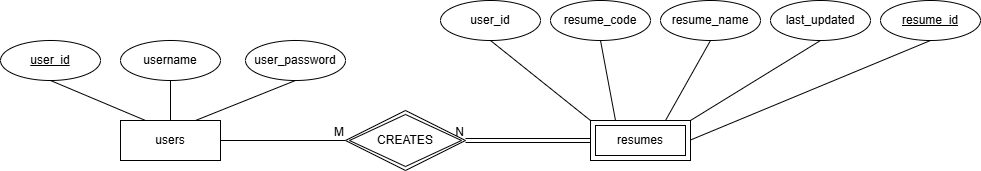

The diagram above was exported from draw.io. Its source (the exported page's mxGraphModel, read from the mxfile embedded in the PNG):
<mxGraphModel dx="1050" dy="530" grid="1" gridSize="10" guides="1" tooltips="1" connect="1" arrows="1" fold="1" page="1" pageScale="1" pageWidth="850" pageHeight="1100" background="#ffffff" math="0" shadow="0">
  <root>
    <mxCell id="0" />
    <mxCell id="1" parent="0" />
    <mxCell id="JalTJnombNQQXbYBpDsn-2" value="users" style="whiteSpace=wrap;html=1;align=center;" parent="1" vertex="1">
      <mxGeometry x="140" y="250" width="100" height="40" as="geometry" />
    </mxCell>
    <mxCell id="JalTJnombNQQXbYBpDsn-3" value="user_id" style="ellipse;whiteSpace=wrap;html=1;align=center;fontStyle=4;" parent="1" vertex="1">
      <mxGeometry x="20" y="170" width="100" height="40" as="geometry" />
    </mxCell>
    <mxCell id="JalTJnombNQQXbYBpDsn-4" value="user_password" style="ellipse;whiteSpace=wrap;html=1;align=center;" parent="1" vertex="1">
      <mxGeometry x="265" y="170" width="100" height="40" as="geometry" />
    </mxCell>
    <mxCell id="JalTJnombNQQXbYBpDsn-5" value="" style="endArrow=none;html=1;rounded=0;entryX=0.5;entryY=1;entryDx=0;entryDy=0;exitX=0.25;exitY=0;exitDx=0;exitDy=0;" parent="1" source="JalTJnombNQQXbYBpDsn-2" target="JalTJnombNQQXbYBpDsn-3" edge="1">
      <mxGeometry width="50" height="50" relative="1" as="geometry">
        <mxPoint x="120" y="240" as="sourcePoint" />
        <mxPoint x="220" y="240" as="targetPoint" />
      </mxGeometry>
    </mxCell>
    <mxCell id="JalTJnombNQQXbYBpDsn-6" value="" style="endArrow=none;html=1;rounded=0;entryX=0.5;entryY=1;entryDx=0;entryDy=0;exitX=0.75;exitY=0;exitDx=0;exitDy=0;" parent="1" source="JalTJnombNQQXbYBpDsn-2" target="JalTJnombNQQXbYBpDsn-4" edge="1">
      <mxGeometry width="50" height="50" relative="1" as="geometry">
        <mxPoint x="170" y="290" as="sourcePoint" />
        <mxPoint x="220" y="240" as="targetPoint" />
      </mxGeometry>
    </mxCell>
    <mxCell id="JalTJnombNQQXbYBpDsn-15" value="" style="endArrow=none;html=1;rounded=0;exitX=1;exitY=0.5;exitDx=0;exitDy=0;entryX=0;entryY=0.5;entryDx=0;entryDy=0;" parent="1" source="JalTJnombNQQXbYBpDsn-2" target="JalTJnombNQQXbYBpDsn-30" edge="1">
      <mxGeometry relative="1" as="geometry">
        <mxPoint x="290" y="390" as="sourcePoint" />
        <mxPoint x="320" y="270" as="targetPoint" />
      </mxGeometry>
    </mxCell>
    <mxCell id="JalTJnombNQQXbYBpDsn-16" value="M" style="resizable=0;html=1;whiteSpace=wrap;align=right;verticalAlign=bottom;" parent="JalTJnombNQQXbYBpDsn-15" connectable="0" vertex="1">
      <mxGeometry x="1" relative="1" as="geometry" />
    </mxCell>
    <mxCell id="JalTJnombNQQXbYBpDsn-20" value="" style="endArrow=none;html=1;rounded=0;entryX=0.5;entryY=1;entryDx=0;entryDy=0;exitX=0;exitY=0;exitDx=0;exitDy=0;" parent="1" source="JalTJnombNQQXbYBpDsn-29" target="JalTJnombNQQXbYBpDsn-21" edge="1">
      <mxGeometry relative="1" as="geometry">
        <mxPoint x="570" y="240" as="sourcePoint" />
        <mxPoint x="535" y="240" as="targetPoint" />
      </mxGeometry>
    </mxCell>
    <mxCell id="JalTJnombNQQXbYBpDsn-21" value="user_id" style="ellipse;whiteSpace=wrap;html=1;align=center;" parent="1" vertex="1">
      <mxGeometry x="460" y="130" width="100" height="40" as="geometry" />
    </mxCell>
    <mxCell id="JalTJnombNQQXbYBpDsn-22" value="resume_code" style="ellipse;whiteSpace=wrap;html=1;align=center;" parent="1" vertex="1">
      <mxGeometry x="570" y="130" width="100" height="40" as="geometry" />
    </mxCell>
    <mxCell id="JalTJnombNQQXbYBpDsn-23" value="" style="endArrow=none;html=1;rounded=0;entryX=0.5;entryY=1;entryDx=0;entryDy=0;exitX=0.25;exitY=0;exitDx=0;exitDy=0;" parent="1" source="JalTJnombNQQXbYBpDsn-29" target="JalTJnombNQQXbYBpDsn-22" edge="1">
      <mxGeometry relative="1" as="geometry">
        <mxPoint x="640" y="210" as="sourcePoint" />
        <mxPoint x="470" y="300" as="targetPoint" />
      </mxGeometry>
    </mxCell>
    <mxCell id="JalTJnombNQQXbYBpDsn-24" value="resume_name" style="ellipse;whiteSpace=wrap;html=1;align=center;" parent="1" vertex="1">
      <mxGeometry x="680" y="130" width="100" height="40" as="geometry" />
    </mxCell>
    <mxCell id="JalTJnombNQQXbYBpDsn-25" value="" style="endArrow=none;html=1;rounded=0;entryX=0.5;entryY=1;entryDx=0;entryDy=0;exitX=0.75;exitY=0;exitDx=0;exitDy=0;" parent="1" source="JalTJnombNQQXbYBpDsn-29" target="JalTJnombNQQXbYBpDsn-24" edge="1">
      <mxGeometry relative="1" as="geometry">
        <mxPoint x="670" y="200" as="sourcePoint" />
        <mxPoint x="470" y="300" as="targetPoint" />
      </mxGeometry>
    </mxCell>
    <mxCell id="JalTJnombNQQXbYBpDsn-26" value="last_updated" style="ellipse;whiteSpace=wrap;html=1;align=center;" parent="1" vertex="1">
      <mxGeometry x="790" y="130" width="100" height="40" as="geometry" />
    </mxCell>
    <mxCell id="JalTJnombNQQXbYBpDsn-27" value="" style="endArrow=none;html=1;rounded=0;entryX=0.5;entryY=1;entryDx=0;entryDy=0;exitX=1;exitY=0;exitDx=0;exitDy=0;" parent="1" source="JalTJnombNQQXbYBpDsn-29" target="JalTJnombNQQXbYBpDsn-26" edge="1">
      <mxGeometry relative="1" as="geometry">
        <mxPoint x="740" y="250" as="sourcePoint" />
        <mxPoint x="470" y="300" as="targetPoint" />
      </mxGeometry>
    </mxCell>
    <mxCell id="JalTJnombNQQXbYBpDsn-29" value="resumes" style="shape=ext;margin=3;double=1;whiteSpace=wrap;html=1;align=center;" parent="1" vertex="1">
      <mxGeometry x="610" y="250" width="100" height="40" as="geometry" />
    </mxCell>
    <mxCell id="JalTJnombNQQXbYBpDsn-30" value="CREATES" style="shape=rhombus;double=1;perimeter=rhombusPerimeter;whiteSpace=wrap;html=1;align=center;" parent="1" vertex="1">
      <mxGeometry x="365" y="240" width="120" height="60" as="geometry" />
    </mxCell>
    <mxCell id="JalTJnombNQQXbYBpDsn-31" value="" style="shape=link;html=1;rounded=0;entryX=1;entryY=0.5;entryDx=0;entryDy=0;exitX=0;exitY=0.5;exitDx=0;exitDy=0;" parent="1" source="JalTJnombNQQXbYBpDsn-29" target="JalTJnombNQQXbYBpDsn-30" edge="1">
      <mxGeometry relative="1" as="geometry">
        <mxPoint x="500" y="410" as="sourcePoint" />
        <mxPoint x="660" y="410" as="targetPoint" />
      </mxGeometry>
    </mxCell>
    <mxCell id="JalTJnombNQQXbYBpDsn-32" value="N" style="resizable=0;html=1;whiteSpace=wrap;align=right;verticalAlign=bottom;" parent="JalTJnombNQQXbYBpDsn-31" connectable="0" vertex="1">
      <mxGeometry x="1" relative="1" as="geometry" />
    </mxCell>
    <mxCell id="-w21yueWhlkFbsygTc4s-1" value="resume_id" style="ellipse;whiteSpace=wrap;html=1;align=center;fontStyle=4;" parent="1" vertex="1">
      <mxGeometry x="900" y="130" width="100" height="40" as="geometry" />
    </mxCell>
    <mxCell id="-w21yueWhlkFbsygTc4s-3" value="" style="endArrow=none;html=1;rounded=0;entryX=0.5;entryY=1;entryDx=0;entryDy=0;" parent="1" target="-w21yueWhlkFbsygTc4s-1" edge="1">
      <mxGeometry relative="1" as="geometry">
        <mxPoint x="710" y="269.5" as="sourcePoint" />
        <mxPoint x="870" y="269.5" as="targetPoint" />
      </mxGeometry>
    </mxCell>
    <mxCell id="U_ZuiG68UhHwl26aeg9L-1" value="username" style="ellipse;whiteSpace=wrap;html=1;align=center;" vertex="1" parent="1">
      <mxGeometry x="140" y="170" width="100" height="40" as="geometry" />
    </mxCell>
    <mxCell id="U_ZuiG68UhHwl26aeg9L-2" value="" style="endArrow=none;html=1;rounded=0;entryX=0.5;entryY=0;entryDx=0;entryDy=0;exitX=0.5;exitY=1;exitDx=0;exitDy=0;" edge="1" parent="1" source="U_ZuiG68UhHwl26aeg9L-1" target="JalTJnombNQQXbYBpDsn-2">
      <mxGeometry relative="1" as="geometry">
        <mxPoint x="460" y="20" as="sourcePoint" />
        <mxPoint x="620" y="20" as="targetPoint" />
      </mxGeometry>
    </mxCell>
  </root>
</mxGraphModel>